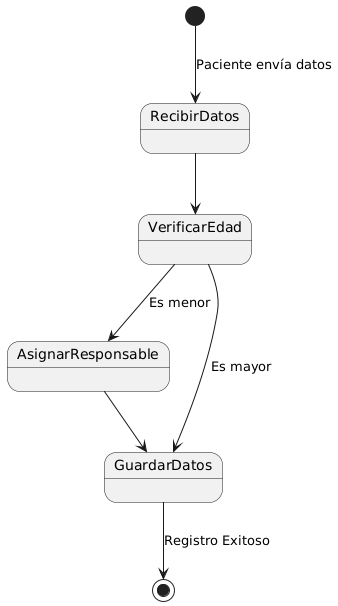

The diagram above was rendered by PlantUML. Its source (embedded in the PNG):
@startuml
'DIAGRAMA ESTADOS - Registrar Paciente '
[*] --> RecibirDatos: Paciente envía datos

RecibirDatos --> VerificarEdad
VerificarEdad --> AsignarResponsable : Es menor
VerificarEdad --> GuardarDatos : Es mayor

AsignarResponsable --> GuardarDatos
GuardarDatos --> [*]: Registro Exitoso
@enduml